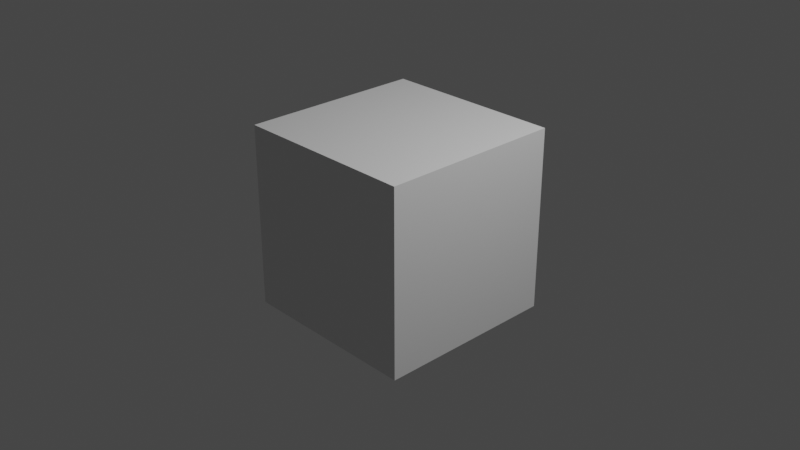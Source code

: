 # Source: Colyn.blend  (saved by Blender 3.4.6; exported with 4.5.12 LTS)
import bpy
from mathutils import Matrix  # noqa: F401  (used for matrix-valued properties, if any)

bpy.ops.wm.read_factory_settings(use_empty=True)
scene = bpy.context.scene
scene.name = 'Scene'

# ---- collections
col_collection = bpy.data.collections.new('Collection'); scene.collection.children.link(col_collection)

# ---- materials (node trees are filled in below, after node groups)
mat_material = bpy.data.materials.new('Material')
mat_material.alpha_threshold = 0.0
mat_material.use_transparent_shadow = False
mat_material.roughness = 0.5
mat_material.line_color = (0.0, 0.0, 0.0, 1.0)

# ---- material node trees
mat_material.use_nodes = True; mat_material.node_tree.nodes.clear()
_N = mat_material.node_tree.nodes; _L = mat_material.node_tree.links
n0 = _N.new('ShaderNodeOutputMaterial'); n0.name = 'Material Output'; n0.location = (300, 300)
n1 = _N.new('ShaderNodeBsdfPrincipled'); n1.name = 'Principled BSDF'; n1.location = (10, 300)
n1.distribution = 'GGX'
n1.subsurface_method = 'RANDOM_WALK_SKIN'
n1.inputs[3].default_value = 1.45
n1.inputs[27].default_value = (0.0, 0.0, 0.0, 1.0)
n1.inputs[28].default_value = 1.0
_L.new(n1.outputs[0], n0.inputs[0])
n0.is_active_output = True

# ---- world
world_world = bpy.data.worlds.new('World'); scene.world = world_world
world_world.use_nodes = True; world_world.node_tree.nodes.clear()
_N = world_world.node_tree.nodes; _L = world_world.node_tree.links
n0 = _N.new('ShaderNodeOutputWorld'); n0.name = 'World Output'; n0.location = (300, 300)
n1 = _N.new('ShaderNodeBackground'); n1.name = 'Background'; n1.location = (10, 300)
n1.inputs[0].default_value = (0.05088, 0.05088, 0.05088, 1.0)
_L.new(n1.outputs[0], n0.inputs[0])
n0.is_active_output = True
world_world.color = (0.05088, 0.05088, 0.05088)
world_world.use_sun_shadow = False
world_world.sun_shadow_jitter_overblur = 0.0

# ---- cameras
cam_camera = bpy.data.cameras.new('Camera')
cam_camera.clip_end = 100.0
cam_camera.ortho_scale = 7.314

# ---- lights
light_light = bpy.data.lights.new('Light', 'POINT')
light_light.transmission_factor = 0.0
light_light.energy = 1000.0
light_light.shadow_soft_size = 0.1
light_light.shadow_maximum_resolution = 0.006
light_light.use_absolute_resolution = True

# ---- meshes
me_cube = bpy.data.meshes.new('Cube')
me_cube.from_pydata([(1.0, 1.0, 1.0), (1.0, 1.0, -1.0), (1.0, -1.0, 1.0), (1.0, -1.0, -1.0), (-1.0, 1.0, 1.0), (-1.0, 1.0, -1.0), (-1.0, -1.0, 1.0), (-1.0, -1.0, -1.0)], [], [(0, 4, 6, 2), (3, 2, 6, 7), (7, 6, 4, 5), (5, 1, 3, 7), (1, 0, 2, 3), (5, 4, 0, 1)])
_uv = me_cube.uv_layers.new(name='UVMap')
_uv.uv.foreach_set('vector', [0.625, 0.5, 0.875, 0.5, 0.875, 0.75, 0.625, 0.75, 0.375, 0.75, 0.625, 0.75, 0.625, 1.0, 0.375, 1.0, 0.375, 0.0, 0.625, 0.0, 0.625, 0.25, 0.375, 0.25, 0.125, 0.5, 0.375, 0.5, 0.375, 0.75, 0.125, 0.75, 0.375, 0.5, 0.625, 0.5, 0.625, 0.75, 0.375, 0.75, 0.375, 0.25, 0.625, 0.25, 0.625, 0.5, 0.375, 0.5])
me_cube.materials.append(mat_material)
me_cube.use_mirror_vertex_groups = False
me_cube.update()

# ---- objects
ob_cube = bpy.data.objects.new('Cube', me_cube)
ob_light = bpy.data.objects.new('Light', light_light)
ob_camera = bpy.data.objects.new('Camera', cam_camera)

# ---- transforms, parenting, visibility, modifiers, constraints
ob_cube.location = (0.0, 0.0, 0.0)
ob_cube.lock_rotations_4d = False
ob_cube.empty_display_type = 'ARROWS'
ob_cube.lineart.crease_threshold = 0.0
ob_light.location = (4.076, 1.005, 5.904)
ob_light.rotation_euler = (0.6503, 0.05522, 1.866)
ob_light.lock_rotations_4d = False
ob_light.empty_display_type = 'ARROWS'
ob_light.color = (0.0, 0.0, 0.0, 0.0)
ob_light.lineart.crease_threshold = 0.0
ob_camera.location = (7.359, -6.926, 4.958)
ob_camera.rotation_euler = (1.109, 0.0, 0.8149)
ob_camera.lock_rotations_4d = False
ob_camera.empty_display_type = 'ARROWS'
ob_camera.color = (0.0, 0.0, 0.0, 0.0)
ob_camera.display_type = 'WIRE'
ob_camera.lineart.crease_threshold = 0.0

# ---- collection membership
col_collection.objects.link(ob_cube)
col_collection.objects.link(ob_light)
col_collection.objects.link(ob_camera)

# ---- scene / render settings (as saved in the file)
scene.camera = ob_camera
scene.frame_start = 1; scene.frame_end = 250; scene.frame_set(1)
scene.render.engine = 'BLENDER_EEVEE_NEXT'
scene.cycles.sampling_pattern = 'TABULATED_SOBOL'
scene.cycles.use_light_tree = False
scene.view_settings.view_transform = 'Filmic'
bpy.context.view_layer.update()
